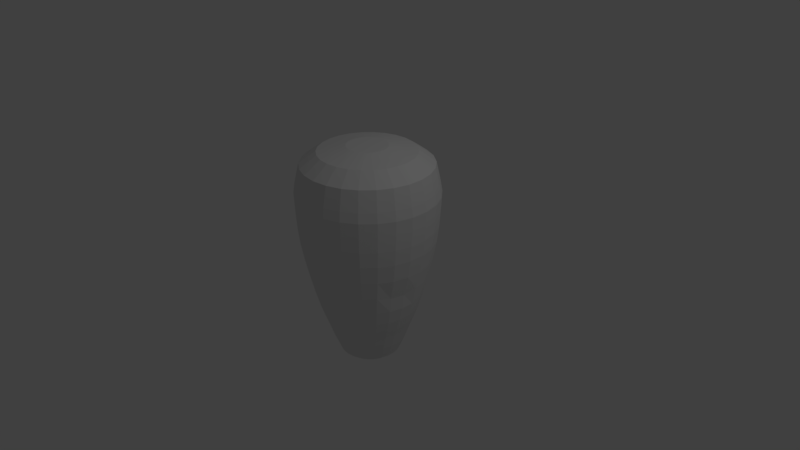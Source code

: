 # Source: spiess.blend  (saved by Blender 2.79.0; exported with 4.5.12 LTS)
import bpy
from mathutils import Matrix  # noqa: F401  (used for matrix-valued properties, if any)

bpy.ops.wm.read_factory_settings(use_empty=True)
scene = bpy.context.scene
scene.name = 'Scene'

# ---- collections
col_collection_1 = bpy.data.collections.new('Collection 1'); scene.collection.children.link(col_collection_1)

# ---- world
world_world = bpy.data.worlds.new('World'); scene.world = world_world
world_world.color = (0.05088, 0.05088, 0.05088)
world_world.use_sun_shadow = False
world_world.sun_shadow_jitter_overblur = 0.0
world_world.cycles.sampling_method = 'MANUAL'

# ---- cameras
cam_camera = bpy.data.cameras.new('Camera')
cam_camera.clip_end = 100.0
cam_camera.lens = 35.0
cam_camera.sensor_width = 32.0
cam_camera.sensor_height = 18.0
cam_camera.ortho_scale = 7.314
cam_camera.dof.focus_distance = 0.0
cam_camera.dof.aperture_fstop = 128.0

# ---- lights
light_lamp = bpy.data.lights.new('Lamp', 'POINT')
light_lamp.transmission_factor = 0.0
light_lamp.cutoff_distance = 30.0
light_lamp.energy = 100.0
light_lamp.shadow_buffer_clip_start = 1.001
light_lamp.shadow_soft_size = 0.1
light_lamp.shadow_maximum_resolution = 0.006
light_lamp.use_absolute_resolution = True

# ---- meshes
me_cylinder_002 = bpy.data.meshes.new('Cylinder.002')
me_cylinder_002.from_pydata([(9.563e-09, 2.754e-08, -1.463), (-4.004e-06, -3.546e-06, 1.498), (6.316e-08, 0.3106, -1.423), (-1.163e-05, 0.2654, 1.498), (0.07434, 0.3016, -1.423), (0.0635, 0.2577, 1.498), (0.1444, 0.275, -1.423), (0.1233, 0.235, 1.498), (0.206, 0.2325, -1.423), (0.176, 0.1986, 1.498), (0.2556, 0.1765, -1.423), (0.2184, 0.1507, 1.498), (0.2904, 0.1101, -1.423), (0.2481, 0.09409, 1.498), (0.3084, 0.03744, -1.423), (0.2634, 0.03198, 1.498), (0.3084, -0.03744, -1.423), (0.2634, -0.032, 1.498), (0.2904, -0.1101, -1.423), (0.2481, -0.09412, 1.498), (0.2556, -0.1765, -1.423), (0.2184, -0.1508, 1.498), (0.206, -0.2325, -1.423), (0.176, -0.1987, 1.498), (0.1444, -0.275, -1.423), (0.1233, -0.235, 1.498), (0.07434, -0.3016, -1.423), (0.0635, -0.2577, 1.498), (-3.805e-08, -0.3106, -1.423), (-1.164e-05, -0.2654, 1.498), (-0.07434, -0.3016, -1.423), (-0.06353, -0.2577, 1.498), (-0.1444, -0.275, -1.423), (-0.1233, -0.235, 1.498), (-0.206, -0.2325, -1.423), (-0.176, -0.1987, 1.498), (-0.2556, -0.1765, -1.423), (-0.2184, -0.1508, 1.498), (-0.2904, -0.1101, -1.423), (-0.2482, -0.09412, 1.498), (-0.3084, -0.03744, -1.423), (-0.2635, -0.032, 1.498), (-0.3084, 0.03744, -1.423), (-0.2635, 0.03198, 1.498), (-0.2904, 0.1101, -1.423), (-0.2482, 0.0941, 1.498), (-0.2556, 0.1765, -1.423), (-0.2184, 0.1508, 1.498), (-0.206, 0.2325, -1.423), (-0.176, 0.1986, 1.498), (-0.1444, 0.275, -1.423), (-0.1233, 0.235, 1.498), (-0.07434, 0.3016, -1.423), (-0.06352, 0.2577, 1.498), (-2.564e-05, 0.6297, 1.427), (0.1507, 0.6113, 1.427), (0.2926, 0.5575, 1.427), (0.4175, 0.4713, 1.427), (0.5182, 0.3577, 1.427), (0.5887, 0.2233, 1.427), (0.6251, 0.07588, 1.427), (0.6251, -0.07592, 1.427), (0.5887, -0.2233, 1.427), (0.5182, -0.3577, 1.427), (0.4175, -0.4714, 1.427), (0.2926, -0.5576, 1.427), (0.1507, -0.6114, 1.427), (-2.578e-05, -0.6297, 1.427), (-0.1507, -0.6114, 1.427), (-0.2927, -0.5576, 1.427), (-0.4176, -0.4714, 1.427), (-0.5183, -0.3577, 1.427), (-0.5888, -0.2233, 1.427), (-0.6251, -0.07593, 1.427), (-0.6251, 0.07588, 1.427), (-0.5888, 0.2233, 1.427), (-0.5183, 0.3577, 1.427), (-0.4176, 0.4713, 1.427), (-0.2927, 0.5575, 1.427), (-0.1507, 0.6114, 1.427), (0.2023, 0.8209, 1.27), (0.3929, 0.7487, 1.27), (0.5607, 0.6329, 1.27), (0.6958, 0.4803, 1.27), (0.7906, 0.2998, 1.27), (0.8393, 0.1019, 1.27), (0.8393, -0.102, 1.27), (0.7906, -0.2999, 1.27), (0.6958, -0.4804, 1.27), (0.5607, -0.6329, 1.27), (0.3929, -0.7487, 1.27), (0.2023, -0.821, 1.27), (-3.865e-05, -0.8456, 1.27), (-0.2024, -0.821, 1.27), (-0.393, -0.7487, 1.27), (-0.5608, -0.6329, 1.27), (-0.6959, -0.4804, 1.27), (-0.7907, -0.2999, 1.27), (-0.8394, -0.102, 1.27), (-0.8394, 0.1019, 1.27), (-0.7907, 0.2998, 1.27), (-0.6959, 0.4803, 1.27), (-0.5607, 0.6329, 1.27), (-0.393, 0.7487, 1.27), (-0.2024, 0.8209, 1.27), (-3.84e-05, 0.8455, 1.27), (0.2151, 0.8764, 1.007), (0.4188, 0.7992, 1.007), (0.5981, 0.6754, 1.007), (0.7426, 0.5124, 1.007), (0.8439, 0.3195, 1.007), (0.896, 0.1079, 1.007), (0.896, -0.1099, 1.007), (0.8438, -0.3215, 1.007), (0.7426, -0.5144, 1.007), (0.5981, -0.6774, 1.007), (0.4188, -0.8012, 1.007), (0.2151, -0.8784, 1.007), (-0.001135, -0.9047, 1.007), (-0.2174, -0.8784, 1.007), (-0.4211, -0.8012, 1.007), (-0.6004, -0.6774, 1.007), (-0.7448, -0.5144, 1.007), (-0.8461, -0.3215, 1.007), (-0.8982, -0.1099, 1.007), (-0.8982, 0.1079, 1.007), (-0.8461, 0.3194, 1.007), (-0.7449, 0.5124, 1.007), (-0.6004, 0.6754, 1.007), (-0.4211, 0.7992, 1.007), (-0.2174, 0.8764, 1.007), (-0.001135, 0.9027, 1.007), (0.2212, 0.8978, 0.8777), (0.2191, 0.8889, 0.6823), (0.2159, 0.8761, 0.4853), (0.21, 0.8521, 0.2755), (0.1989, 0.8072, 0.02822), (0.1853, 0.7518, -0.2213), (0.1706, 0.6923, -0.4671), (0.157, 0.6369, -0.6675), (0.1441, 0.5846, -0.8242), (0.1311, 0.5349, -0.9595), (0.1215, 0.4887, -1.087), (0.1052, 0.4187, -1.274), (0.4297, 0.8187, 0.8777), (0.4255, 0.8107, 0.6823), (0.4193, 0.799, 0.4853), (0.4078, 0.777, 0.2755), (0.3863, 0.7361, 0.02822), (0.3598, 0.6856, -0.2213), (0.3313, 0.6313, -0.4671), (0.3048, 0.5808, -0.6675), (0.2798, 0.5331, -0.8242), (0.2552, 0.4879, -0.9595), (0.2354, 0.4455, -1.087), (0.2025, 0.3818, -1.274), (0.6131, 0.6921, 0.8777), (0.6071, 0.6853, 0.6823), (0.5983, 0.6754, 0.4853), (0.5819, 0.6569, 0.2755), (0.5513, 0.6223, 0.02822), (0.5134, 0.5795, -0.2213), (0.4728, 0.5337, -0.4671), (0.435, 0.491, -0.6675), (0.3992, 0.4506, -0.8242), (0.3645, 0.4125, -0.9595), (0.3357, 0.3763, -1.087), (0.2881, 0.3226, -1.274), (0.7609, 0.5252, 0.8777), (0.7535, 0.5201, 0.6823), (0.7426, 0.5126, 0.4853), (0.7222, 0.4985, 0.2755), (0.6842, 0.4722, 0.02822), (0.6372, 0.4398, -0.2213), (0.5868, 0.405, -0.4671), (0.5398, 0.3726, -0.6675), (0.4955, 0.342, -0.8242), (0.4525, 0.3131, -0.9595), (0.4165, 0.2851, -1.087), (0.3571, 0.2448, -1.274), (0.8645, 0.3279, 0.8777), (0.8561, 0.3246, 0.6823), (0.8437, 0.32, 0.4853), (0.8205, 0.3112, 0.2755), (0.7773, 0.2948, 0.02822), (0.7239, 0.2746, -0.2213), (0.6666, 0.2528, -0.4671), (0.6133, 0.2326, -0.6675), (0.5629, 0.2135, -0.8242), (0.5142, 0.1955, -0.9595), (0.4731, 0.1772, -1.087), (0.4055, 0.1526, -1.274), (0.9179, 0.1114, 0.8777), (0.9089, 0.1103, 0.6823), (0.8957, 0.1087, 0.4853), (0.8712, 0.1058, 0.2755), (0.8253, 0.1002, 0.02822), (0.7686, 0.09332, -0.2213), (0.7078, 0.08594, -0.4671), (0.6512, 0.07907, -0.6675), (0.5977, 0.07257, -0.8242), (0.546, 0.06665, -0.9595), (0.5023, 0.05886, -1.087), (0.4304, 0.05157, -1.274), (0.9179, -0.1115, 0.8777), (0.9089, -0.1104, 0.6823), (0.8957, -0.1088, 0.4853), (0.8712, -0.1058, 0.2755), (0.8253, -0.1002, 0.02822), (0.7433, -0.0905, -0.2559), (0.7078, -0.08594, -0.4671), (0.6512, -0.07907, -0.6675), (0.5977, -0.07257, -0.8242), (0.546, -0.06611, -0.9595), (0.5023, -0.06299, -1.087), (0.4304, -0.0525, -1.274), (0.8645, -0.3279, 0.8777), (0.856, -0.3247, 0.6823), (0.8437, -0.32, 0.4853), (0.8205, -0.3112, 0.2755), (0.7773, -0.2948, 0.02822), (0.7003, -0.2653, -0.2559), (0.6666, -0.2528, -0.4671), (0.6133, -0.2326, -0.6675), (0.5629, -0.2135, -0.8242), (0.5142, -0.195, -0.9595), (0.4731, -0.1813, -1.087), (0.4055, -0.1535, -1.274), (0.7609, -0.5253, 0.8777), (0.7535, -0.5201, 0.6823), (0.7426, -0.5126, 0.4854), (0.7222, -0.4985, 0.2755), (0.6842, -0.4723, 0.02822), (0.6372, -0.4398, -0.2213), (0.5868, -0.405, -0.4671), (0.5398, -0.3726, -0.6675), (0.4955, -0.342, -0.8242), (0.4525, -0.3126, -0.9595), (0.4165, -0.2892, -1.087), (0.3571, -0.2457, -1.274), (0.6131, -0.6921, 0.8777), (0.6071, -0.6854, 0.6823), (0.5983, -0.6754, 0.4854), (0.5819, -0.6569, 0.2755), (0.5513, -0.6223, 0.02822), (0.5134, -0.5795, -0.2213), (0.4728, -0.5337, -0.4671), (0.435, -0.491, -0.6675), (0.3992, -0.4506, -0.8242), (0.3645, -0.4119, -0.9595), (0.3357, -0.3804, -1.087), (0.2881, -0.3236, -1.274), (0.4297, -0.8188, 0.8777), (0.4255, -0.8107, 0.6823), (0.4193, -0.799, 0.4854), (0.4078, -0.7771, 0.2755), (0.3863, -0.7361, 0.02822), (0.3598, -0.6856, -0.2213), (0.3313, -0.6313, -0.4671), (0.3048, -0.5808, -0.6675), (0.2798, -0.5331, -0.8242), (0.2552, -0.4873, -0.9595), (0.2354, -0.4496, -1.087), (0.2025, -0.3827, -1.274), (0.2212, -0.8978, 0.8777), (0.2191, -0.889, 0.6823), (0.2159, -0.8761, 0.4854), (0.21, -0.8521, 0.2755), (0.1989, -0.8072, 0.02822), (0.1853, -0.7518, -0.2213), (0.1706, -0.6923, -0.4671), (0.157, -0.6369, -0.6675), (0.1441, -0.5846, -0.8242), (0.1311, -0.5344, -0.9595), (0.1215, -0.4928, -1.087), (0.1052, -0.4196, -1.274), (-4.062e-05, -0.9247, 0.8777), (-3.51e-05, -0.9156, 0.6823), (-2.693e-05, -0.9024, 0.4854), (-1.793e-05, -0.8776, 0.2755), (-9.235e-06, -0.8313, 0.02822), (-2.988e-06, -0.7743, -0.2213), (-4.583e-07, -0.713, -0.4671), (-2.003e-07, -0.656, -0.6675), (-1.606e-07, -0.6021, -0.8242), (-0.0007146, -0.5504, -0.9595), (0.0005104, -0.5075, -1.087), (0.001883, -0.4321, -1.274), (-0.2213, -0.8978, 0.8777), (-0.2191, -0.889, 0.6823), (-0.216, -0.8761, 0.4854), (-0.21, -0.8521, 0.2755), (-0.199, -0.8072, 0.02822), (-0.1853, -0.7518, -0.2213), (-0.1706, -0.6923, -0.4671), (-0.157, -0.6369, -0.6675), (-0.1441, -0.5846, -0.8242), (-0.1325, -0.5344, -0.9595), (-0.1205, -0.4928, -1.087), (-0.1014, -0.4196, -1.274), (-0.4297, -0.8188, 0.8777), (-0.4255, -0.8107, 0.6823), (-0.4194, -0.799, 0.4854), (-0.4078, -0.7771, 0.2755), (-0.3864, -0.7361, 0.02822), (-0.3598, -0.6856, -0.2213), (-0.3313, -0.6313, -0.4671), (-0.3048, -0.5808, -0.6675), (-0.2798, -0.5331, -0.8242), (-0.2566, -0.4873, -0.9595), (-0.2344, -0.4496, -1.087), (-0.1987, -0.3827, -1.274), (-0.6132, -0.6921, 0.8777), (-0.6072, -0.6853, 0.6823), (-0.5984, -0.6754, 0.4854), (-0.582, -0.6569, 0.2755), (-0.5513, -0.6223, 0.02822), (-0.5134, -0.5795, -0.2213), (-0.4603, -0.5296, -0.469), (-0.435, -0.491, -0.6675), (-0.3992, -0.4506, -0.8242), (-0.3659, -0.4119, -0.9595), (-0.3347, -0.3804, -1.087), (-0.2844, -0.3236, -1.274), (-0.761, -0.5253, 0.8777), (-0.7535, -0.5201, 0.6823), (-0.7426, -0.5126, 0.4854), (-0.7222, -0.4985, 0.2755), (-0.6842, -0.4723, 0.02822), (-0.6372, -0.4398, -0.2213), (-0.5733, -0.4021, -0.4691), (-0.5398, -0.3726, -0.6675), (-0.4955, -0.342, -0.8242), (-0.4539, -0.3126, -0.9595), (-0.4155, -0.2892, -1.087), (-0.3534, -0.2457, -1.274), (-0.8646, -0.3279, 0.8777), (-0.8561, -0.3247, 0.6823), (-0.8437, -0.32, 0.4854), (-0.8206, -0.3112, 0.2755), (-0.7773, -0.2948, 0.02822), (-0.724, -0.2746, -0.2213), (-0.6666, -0.2528, -0.4671), (-0.6133, -0.2326, -0.6675), (-0.5629, -0.2135, -0.8242), (-0.5156, -0.195, -0.9595), (-0.4721, -0.1813, -1.087), (-0.4017, -0.1535, -1.274), (-0.9179, -0.1115, 0.8777), (-0.9089, -0.1104, 0.6823), (-0.8958, -0.1088, 0.4854), (-0.8712, -0.1058, 0.2755), (-0.8253, -0.1002, 0.02822), (-0.7686, -0.09333, -0.2213), (-0.7078, -0.08594, -0.4671), (-0.6512, -0.07907, -0.6675), (-0.5977, -0.07257, -0.8242), (-0.5474, -0.06611, -0.9595), (-0.5013, -0.06299, -1.087), (-0.4266, -0.0525, -1.274), (-0.9179, 0.1114, 0.8777), (-0.9089, 0.1103, 0.6823), (-0.8958, 0.1087, 0.4854), (-0.8712, 0.1058, 0.2755), (-0.8253, 0.1002, 0.02822), (-0.7686, 0.09333, -0.2213), (-0.7078, 0.08594, -0.4671), (-0.6512, 0.07907, -0.6675), (-0.5977, 0.07257, -0.8242), (-0.5474, 0.06665, -0.9595), (-0.5013, 0.05886, -1.087), (-0.4266, 0.05157, -1.274), (-0.8646, 0.3279, 0.8777), (-0.8561, 0.3246, 0.6823), (-0.8437, 0.32, 0.4854), (-0.8206, 0.3112, 0.2755), (-0.7773, 0.2948, 0.02822), (-0.724, 0.2746, -0.2213), (-0.6666, 0.2528, -0.4671), (-0.6133, 0.2326, -0.6675), (-0.5629, 0.2135, -0.8242), (-0.5156, 0.1955, -0.9595), (-0.4682, 0.1703, -1.082), (-0.4017, 0.1526, -1.274), (-0.761, 0.5252, 0.8777), (-0.7535, 0.5201, 0.6823), (-0.7426, 0.5126, 0.4854), (-0.7222, 0.4985, 0.2755), (-0.6842, 0.4722, 0.02822), (-0.6372, 0.4398, -0.2213), (-0.5868, 0.405, -0.4671), (-0.5398, 0.3726, -0.6675), (-0.4955, 0.342, -0.8242), (-0.4539, 0.3131, -0.9595), (-0.4155, 0.2851, -1.087), (-0.3534, 0.2448, -1.274), (-0.6132, 0.6921, 0.8777), (-0.6072, 0.6853, 0.6823), (-0.5984, 0.6754, 0.4854), (-0.582, 0.6569, 0.2755), (-0.5513, 0.6223, 0.02822), (-0.5134, 0.5795, -0.2213), (-0.4728, 0.5337, -0.4671), (-0.435, 0.491, -0.6675), (-0.3992, 0.4506, -0.8242), (-0.3659, 0.4125, -0.9595), (-0.3347, 0.3763, -1.087), (-0.2844, 0.3226, -1.274), (-0.4297, 0.8187, 0.8777), (-0.4255, 0.8107, 0.6823), (-0.4194, 0.799, 0.4854), (-0.4078, 0.777, 0.2755), (-0.3864, 0.7361, 0.02822), (-0.3598, 0.6856, -0.2213), (-0.3313, 0.6313, -0.4671), (-0.3048, 0.5808, -0.6675), (-0.2798, 0.5331, -0.8242), (-0.2566, 0.4879, -0.9595), (-0.2344, 0.4455, -1.087), (-0.1987, 0.3818, -1.274), (-0.2213, 0.8977, 0.8777), (-0.2191, 0.8889, 0.6823), (-0.216, 0.8761, 0.4853), (-0.21, 0.8521, 0.2755), (-0.199, 0.8072, 0.02822), (-0.1853, 0.7518, -0.2213), (-0.1706, 0.6923, -0.4671), (-0.157, 0.6369, -0.6675), (-0.1441, 0.5846, -0.8242), (-0.1325, 0.5349, -0.9595), (-0.1205, 0.4887, -1.087), (-0.1014, 0.4187, -1.274), (0.001883, 0.4312, -1.274), (0.0005105, 0.5034, -1.087), (-0.0007144, 0.551, -0.9595), (3.556e-08, 0.6021, -0.8242), (1.348e-08, 0.656, -0.6675), (-2.26e-07, 0.713, -0.4671), (-2.734e-06, 0.7743, -0.2213), (-8.962e-06, 0.8313, 0.02822), (-1.764e-05, 0.8776, 0.2755), (-2.663e-05, 0.9023, 0.4853), (-3.48e-05, 0.9156, 0.6823), (-4.031e-05, 0.9246, 0.8777), (0.1145, 0.4618, -1.167), (0.222, 0.421, -1.167), (0.3166, 0.3557, -1.167), (0.3929, 0.2697, -1.167), (0.4463, 0.1678, -1.167), (0.4738, 0.0562, -1.167), (0.4738, -0.05879, -1.167), (0.4463, -0.1704, -1.167), (0.3929, -0.2722, -1.167), (0.3166, -0.3583, -1.167), (0.222, -0.4236, -1.167), (0.1145, -0.4644, -1.167), (0.0003188, -0.4783, -1.167), (-0.1138, -0.4644, -1.167), (-0.2213, -0.4236, -1.167), (-0.316, -0.3583, -1.167), (-0.3922, -0.2722, -1.167), (-0.4457, -0.1704, -1.167), (-0.4732, -0.05879, -1.167), (-0.4732, 0.0562, -1.167), (-0.4457, 0.1678, -1.167), (-0.3922, 0.2697, -1.167), (-0.316, 0.3557, -1.167), (-0.2213, 0.4211, -1.167), (-0.1138, 0.4618, -1.167), (0.000319, 0.4757, -1.167), (0.09582, 0.3887, -1.353), (0.1861, 0.3545, -1.353), (0.2655, 0.2997, -1.353), (0.3295, 0.2274, -1.353), (0.3744, 0.142, -1.353), (0.3975, 0.04826, -1.353), (0.3975, -0.04826, -1.353), (0.3744, -0.142, -1.353), (0.3295, -0.2274, -1.353), (0.2655, -0.2997, -1.353), (0.1861, -0.3545, -1.353), (0.09582, -0.3887, -1.353), (-7.487e-08, -0.4004, -1.353), (-0.09582, -0.3887, -1.353), (-0.1861, -0.3545, -1.353), (-0.2655, -0.2997, -1.353), (-0.3295, -0.2274, -1.353), (-0.3744, -0.142, -1.353), (-0.3975, -0.04826, -1.353), (-0.3975, 0.04826, -1.353), (-0.3744, 0.142, -1.353), (-0.3295, 0.2274, -1.353), (-0.2655, 0.2997, -1.353), (-0.1861, 0.3545, -1.353), (-0.09582, 0.3887, -1.353), (5.559e-08, 0.4004, -1.353), (-2.961e-05, 0.7259, 1.358), (0.1737, 0.7048, 1.358), (0.3373, 0.6428, 1.358), (0.4814, 0.5433, 1.358), (0.5974, 0.4124, 1.358), (0.6787, 0.2574, 1.358), (0.7206, 0.08748, 1.358), (0.7206, -0.08753, 1.358), (0.6787, -0.2575, 1.358), (0.5974, -0.4124, 1.358), (0.4814, -0.5434, 1.358), (0.3373, -0.6428, 1.358), (0.1737, -0.7049, 1.358), (-2.979e-05, -0.726, 1.358), (-0.1738, -0.7049, 1.358), (-0.3374, -0.6428, 1.358), (-0.4814, -0.5434, 1.358), (-0.5975, -0.4124, 1.358), (-0.6788, -0.2575, 1.358), (-0.7207, -0.08753, 1.358), (-0.7207, 0.08748, 1.358), (-0.6788, 0.2574, 1.358), (-0.5975, 0.4124, 1.358), (-0.4814, 0.5434, 1.358), (-0.3374, 0.6428, 1.358), (-0.1738, 0.7048, 1.358), (-3.84e-05, 0.8455, 1.27), (0.2023, 0.8209, 1.27), (0.3929, 0.7487, 1.27), (0.5607, 0.6329, 1.27), (0.6958, 0.4803, 1.27), (0.7906, 0.2998, 1.27), (0.8393, 0.1019, 1.27), (0.8393, -0.102, 1.27), (0.7906, -0.2999, 1.27), (0.6958, -0.4804, 1.27), (0.5607, -0.6329, 1.27), (0.3929, -0.7487, 1.27), (0.2023, -0.821, 1.27), (-3.865e-05, -0.8456, 1.27), (-0.2024, -0.821, 1.27), (-0.393, -0.7487, 1.27), (-0.5608, -0.6329, 1.27), (-0.6959, -0.4804, 1.27), (-0.7907, -0.2999, 1.27), (-0.8394, -0.102, 1.27), (-0.8394, 0.1019, 1.27), (-0.7907, 0.2998, 1.27), (-0.6959, 0.4803, 1.27), (-0.5607, 0.6329, 1.27), (-0.393, 0.7487, 1.27), (-0.2024, 0.8209, 1.27), (0.2088, 0.8491, 1.141), (0.4061, 0.7743, 1.141), (0.5797, 0.6545, 1.141), (0.7196, 0.4966, 1.141), (0.8176, 0.3098, 1.141), (0.8681, 0.105, 1.141), (0.8681, -0.106, 1.141), (0.8176, -0.3108, 1.141), (0.7196, -0.4976, 1.141), (0.5797, -0.6555, 1.141), (0.4061, -0.7753, 1.141), (0.2088, -0.8501, 1.141), (-0.0005771, -0.8755, 1.141), (-0.21, -0.8501, 1.141), (-0.4072, -0.7753, 1.141), (-0.5808, -0.6555, 1.141), (-0.7207, -0.4976, 1.141), (-0.8187, -0.3108, 1.141), (-0.8692, -0.106, 1.141), (-0.8692, 0.105, 1.141), (-0.8187, 0.3098, 1.141), (-0.7207, 0.4966, 1.141), (-0.5808, 0.6545, 1.141), (-0.4072, 0.7743, 1.141), (-0.21, 0.8491, 1.141), (-0.0005768, 0.8745, 1.141), (-0.001135, 0.9027, 1.007), (0.2151, 0.8764, 1.007), (0.4188, 0.7992, 1.007), (0.5981, 0.6754, 1.007), (0.7426, 0.5124, 1.007), (0.8439, 0.3195, 1.007), (0.896, 0.1079, 1.007), (0.896, -0.1099, 1.007), (0.8438, -0.3215, 1.007), (0.7426, -0.5144, 1.007), (0.5981, -0.6774, 1.007), (0.4188, -0.8012, 1.007), (0.2151, -0.8784, 1.007), (-0.001135, -0.9047, 1.007), (-0.2174, -0.8784, 1.007), (-0.4211, -0.8012, 1.007), (-0.6004, -0.6774, 1.007), (-0.7448, -0.5144, 1.007), (-0.8461, -0.3215, 1.007), (-0.8982, -0.1099, 1.007), (-0.8982, 0.1079, 1.007), (-0.8461, 0.3194, 1.007), (-0.7449, 0.5124, 1.007), (-0.6004, 0.6754, 1.007), (-0.4211, 0.7992, 1.007), (-0.2174, 0.8764, 1.007), (-0.1205, -0.4928, -1.087), (-0.2344, -0.4496, -1.087), (0.4165, -0.2892, -1.087), (0.3357, -0.3804, -1.087)], [], [(0, 2, 4), (1, 5, 3), (54, 3, 5, 55), (0, 4, 6), (1, 7, 5), (55, 5, 7, 56), (0, 6, 8), (1, 9, 7), (56, 7, 9, 57), (0, 8, 10), (1, 11, 9), (57, 9, 11, 58), (0, 10, 12), (1, 13, 11), (58, 11, 13, 59), (0, 12, 14), (1, 15, 13), (59, 13, 15, 60), (0, 14, 16), (1, 17, 15), (60, 15, 17, 61), (0, 16, 18), (1, 19, 17), (61, 17, 19, 62), (0, 18, 20), (1, 21, 19), (62, 19, 21, 63), (0, 20, 22), (1, 23, 21), (63, 21, 23, 64), (0, 22, 24), (1, 25, 23), (64, 23, 25, 65), (0, 24, 26), (1, 27, 25), (65, 25, 27, 66), (0, 26, 28), (1, 29, 27), (66, 27, 29, 67), (0, 28, 30), (1, 31, 29), (67, 29, 31, 68), (0, 30, 32), (1, 33, 31), (68, 31, 33, 69), (0, 32, 34), (1, 35, 33), (69, 33, 35, 70), (0, 34, 36), (1, 37, 35), (70, 35, 37, 71), (0, 36, 38), (1, 39, 37), (71, 37, 39, 72), (0, 38, 40), (1, 41, 39), (72, 39, 41, 73), (0, 40, 42), (1, 43, 41), (73, 41, 43, 74), (0, 42, 44), (1, 45, 43), (74, 43, 45, 75), (0, 44, 46), (1, 47, 45), (75, 45, 47, 76), (0, 46, 48), (1, 49, 47), (76, 47, 49, 77), (0, 48, 50), (1, 51, 49), (77, 49, 51, 78), (0, 50, 52), (1, 53, 51), (78, 51, 53, 79), (0, 52, 2), (1, 3, 53), (79, 53, 3, 54), (521, 79, 54, 496), (520, 78, 79, 521), (519, 77, 78, 520), (518, 76, 77, 519), (517, 75, 76, 518), (516, 74, 75, 517), (515, 73, 74, 516), (514, 72, 73, 515), (513, 71, 72, 514), (512, 70, 71, 513), (511, 69, 70, 512), (510, 68, 69, 511), (509, 67, 68, 510), (508, 66, 67, 509), (507, 65, 66, 508), (506, 64, 65, 507), (505, 63, 64, 506), (504, 62, 63, 505), (503, 61, 62, 504), (502, 60, 61, 503), (501, 59, 60, 502), (500, 58, 59, 501), (499, 57, 58, 500), (498, 56, 57, 499), (497, 55, 56, 498), (496, 54, 55, 497), (522, 105, 80, 523), (523, 80, 81, 524), (524, 81, 82, 525), (525, 82, 83, 526), (526, 83, 84, 527), (527, 84, 85, 528), (528, 85, 86, 529), (529, 86, 87, 530), (530, 87, 88, 531), (531, 88, 89, 532), (532, 89, 90, 533), (533, 90, 91, 534), (534, 91, 92, 535), (535, 92, 93, 536), (536, 93, 94, 537), (537, 94, 95, 538), (538, 95, 96, 539), (539, 96, 97, 540), (540, 97, 98, 541), (541, 98, 99, 542), (542, 99, 100, 543), (543, 100, 101, 544), (544, 101, 102, 545), (545, 102, 103, 546), (546, 103, 104, 547), (547, 104, 105, 522), (599, 130, 131, 574), (598, 129, 130, 599), (597, 128, 129, 598), (596, 127, 128, 597), (595, 126, 127, 596), (594, 125, 126, 595), (593, 124, 125, 594), (592, 123, 124, 593), (591, 122, 123, 592), (590, 121, 122, 591), (589, 120, 121, 590), (588, 119, 120, 589), (587, 118, 119, 588), (586, 117, 118, 587), (585, 116, 117, 586), (584, 115, 116, 585), (583, 114, 115, 584), (582, 113, 114, 583), (581, 112, 113, 582), (580, 111, 112, 581), (579, 110, 111, 580), (578, 109, 110, 579), (577, 108, 109, 578), (576, 107, 108, 577), (575, 106, 107, 576), (574, 131, 106, 575), (495, 432, 143, 470), (469, 433, 142, 444), (433, 434, 141, 142), (434, 435, 140, 141), (435, 436, 139, 140), (436, 437, 138, 139), (437, 438, 137, 138), (438, 439, 136, 137), (439, 440, 135, 136), (440, 441, 134, 135), (441, 442, 133, 134), (442, 443, 132, 133), (470, 143, 155, 471), (444, 142, 154, 445), (142, 141, 153, 154), (141, 140, 152, 153), (140, 139, 151, 152), (139, 138, 150, 151), (138, 137, 149, 150), (137, 136, 148, 149), (136, 135, 147, 148), (135, 134, 146, 147), (134, 133, 145, 146), (133, 132, 144, 145), (471, 155, 167, 472), (445, 154, 166, 446), (154, 153, 165, 166), (153, 152, 164, 165), (152, 151, 163, 164), (151, 150, 162, 163), (150, 149, 161, 162), (149, 148, 160, 161), (148, 147, 159, 160), (147, 146, 158, 159), (146, 145, 157, 158), (145, 144, 156, 157), (472, 167, 179, 473), (446, 166, 178, 447), (166, 165, 177, 178), (165, 164, 176, 177), (164, 163, 175, 176), (163, 162, 174, 175), (162, 161, 173, 174), (161, 160, 172, 173), (160, 159, 171, 172), (159, 158, 170, 171), (158, 157, 169, 170), (157, 156, 168, 169), (473, 179, 191, 474), (447, 178, 190, 448), (178, 177, 189, 190), (177, 176, 188, 189), (176, 175, 187, 188), (175, 174, 186, 187), (174, 173, 185, 186), (173, 172, 184, 185), (172, 171, 183, 184), (171, 170, 182, 183), (170, 169, 181, 182), (169, 168, 180, 181), (474, 191, 203, 475), (448, 190, 202, 449), (190, 189, 201, 202), (189, 188, 200, 201), (188, 187, 199, 200), (187, 186, 198, 199), (186, 185, 197, 198), (185, 184, 196, 197), (184, 183, 195, 196), (183, 182, 194, 195), (182, 181, 193, 194), (181, 180, 192, 193), (475, 203, 215, 476), (449, 202, 214, 450), (202, 201, 213, 214), (201, 200, 212, 213), (200, 199, 211, 212), (199, 198, 210, 211), (198, 197, 209, 210), (197, 196, 208, 209), (196, 195, 207, 208), (195, 194, 206, 207), (194, 193, 205, 206), (193, 192, 204, 205), (476, 215, 227, 477), (450, 214, 226, 451), (214, 213, 225, 226), (213, 212, 224, 225), (212, 211, 223, 224), (211, 210, 222, 223), (210, 209, 221, 222), (209, 208, 220, 221), (208, 207, 219, 220), (207, 206, 218, 219), (206, 205, 217, 218), (205, 204, 216, 217), (477, 227, 239, 478), (451, 226, 238, 452), (226, 225, 237, 602), (225, 224, 236, 237), (224, 223, 235, 236), (223, 222, 234, 235), (222, 221, 233, 234), (221, 220, 232, 233), (220, 219, 231, 232), (219, 218, 230, 231), (218, 217, 229, 230), (217, 216, 228, 229), (478, 239, 251, 479), (452, 238, 250, 453), (602, 237, 249, 603), (237, 236, 248, 249), (236, 235, 247, 248), (235, 234, 246, 247), (234, 233, 245, 246), (233, 232, 244, 245), (232, 231, 243, 244), (231, 230, 242, 243), (230, 229, 241, 242), (229, 228, 240, 241), (479, 251, 263, 480), (453, 250, 262, 454), (603, 249, 261, 262), (249, 248, 260, 261), (248, 247, 259, 260), (247, 246, 258, 259), (246, 245, 257, 258), (245, 244, 256, 257), (244, 243, 255, 256), (243, 242, 254, 255), (242, 241, 253, 254), (241, 240, 252, 253), (480, 263, 275, 481), (454, 262, 274, 455), (262, 261, 273, 274), (261, 260, 272, 273), (260, 259, 271, 272), (259, 258, 270, 271), (258, 257, 269, 270), (257, 256, 268, 269), (256, 255, 267, 268), (255, 254, 266, 267), (254, 253, 265, 266), (253, 252, 264, 265), (481, 275, 287, 482), (455, 274, 286, 456), (274, 273, 285, 286), (273, 272, 284, 285), (272, 271, 283, 284), (271, 270, 282, 283), (270, 269, 281, 282), (269, 268, 280, 281), (268, 267, 279, 280), (267, 266, 278, 279), (266, 265, 277, 278), (265, 264, 276, 277), (482, 287, 299, 483), (456, 286, 298, 457), (286, 285, 297, 600), (285, 284, 296, 297), (284, 283, 295, 296), (283, 282, 294, 295), (282, 281, 293, 294), (281, 280, 292, 293), (280, 279, 291, 292), (279, 278, 290, 291), (278, 277, 289, 290), (277, 276, 288, 289), (483, 299, 311, 484), (457, 298, 310, 458), (600, 297, 309, 601), (297, 296, 308, 309), (296, 295, 307, 308), (295, 294, 306, 307), (294, 293, 305, 306), (293, 292, 304, 305), (292, 291, 303, 304), (291, 290, 302, 303), (290, 289, 301, 302), (289, 288, 300, 301), (484, 311, 323, 485), (458, 310, 322, 459), (601, 309, 321, 322), (309, 308, 320, 321), (308, 307, 319, 320), (307, 306, 318, 319), (306, 305, 317, 318), (305, 304, 316, 317), (304, 303, 315, 316), (303, 302, 314, 315), (302, 301, 313, 314), (301, 300, 312, 313), (485, 323, 335, 486), (459, 322, 334, 460), (322, 321, 333, 334), (321, 320, 332, 333), (320, 319, 331, 332), (319, 318, 330, 331), (318, 317, 329, 330), (317, 316, 328, 329), (316, 315, 327, 328), (315, 314, 326, 327), (314, 313, 325, 326), (313, 312, 324, 325), (486, 335, 347, 487), (460, 334, 346, 461), (334, 333, 345, 346), (333, 332, 344, 345), (332, 331, 343, 344), (331, 330, 342, 343), (330, 329, 341, 342), (329, 328, 340, 341), (328, 327, 339, 340), (327, 326, 338, 339), (326, 325, 337, 338), (325, 324, 336, 337), (487, 347, 359, 488), (461, 346, 358, 462), (346, 345, 357, 358), (345, 344, 356, 357), (344, 343, 355, 356), (343, 342, 354, 355), (342, 341, 353, 354), (341, 340, 352, 353), (340, 339, 351, 352), (339, 338, 350, 351), (338, 337, 349, 350), (337, 336, 348, 349), (488, 359, 371, 489), (462, 358, 370, 463), (358, 357, 369, 370), (357, 356, 368, 369), (356, 355, 367, 368), (355, 354, 366, 367), (354, 353, 365, 366), (353, 352, 364, 365), (352, 351, 363, 364), (351, 350, 362, 363), (350, 349, 361, 362), (349, 348, 360, 361), (489, 371, 383, 490), (463, 370, 382, 464), (370, 369, 381, 382), (369, 368, 380, 381), (368, 367, 379, 380), (367, 366, 378, 379), (366, 365, 377, 378), (365, 364, 376, 377), (364, 363, 375, 376), (363, 362, 374, 375), (362, 361, 373, 374), (361, 360, 372, 373), (490, 383, 395, 491), (464, 382, 394, 465), (382, 381, 393, 394), (381, 380, 392, 393), (380, 379, 391, 392), (379, 378, 390, 391), (378, 377, 389, 390), (377, 376, 388, 389), (376, 375, 387, 388), (375, 374, 386, 387), (374, 373, 385, 386), (373, 372, 384, 385), (491, 395, 407, 492), (465, 394, 406, 466), (394, 393, 405, 406), (393, 392, 404, 405), (392, 391, 403, 404), (391, 390, 402, 403), (390, 389, 401, 402), (389, 388, 400, 401), (388, 387, 399, 400), (387, 386, 398, 399), (386, 385, 397, 398), (385, 384, 396, 397), (492, 407, 419, 493), (466, 406, 418, 467), (406, 405, 417, 418), (405, 404, 416, 417), (404, 403, 415, 416), (403, 402, 414, 415), (402, 401, 413, 414), (401, 400, 412, 413), (400, 399, 411, 412), (399, 398, 410, 411), (398, 397, 409, 410), (397, 396, 408, 409), (493, 419, 431, 494), (467, 418, 430, 468), (418, 417, 429, 430), (417, 416, 428, 429), (416, 415, 427, 428), (415, 414, 426, 427), (414, 413, 425, 426), (413, 412, 424, 425), (412, 411, 423, 424), (411, 410, 422, 423), (410, 409, 421, 422), (409, 408, 420, 421), (494, 431, 432, 495), (468, 430, 433, 469), (430, 429, 434, 433), (429, 428, 435, 434), (428, 427, 436, 435), (427, 426, 437, 436), (426, 425, 438, 437), (425, 424, 439, 438), (424, 423, 440, 439), (423, 422, 441, 440), (422, 421, 442, 441), (421, 420, 443, 442), (431, 468, 469, 432), (419, 467, 468, 431), (407, 466, 467, 419), (395, 465, 466, 407), (383, 464, 465, 395), (371, 463, 464, 383), (359, 462, 463, 371), (347, 461, 462, 359), (335, 460, 461, 347), (323, 459, 460, 335), (311, 458, 459, 323), (299, 457, 458, 311), (287, 456, 457, 299), (275, 455, 456, 287), (263, 454, 455, 275), (251, 453, 454, 263), (239, 452, 453, 251), (227, 451, 452, 239), (215, 450, 451, 227), (203, 449, 450, 215), (191, 448, 449, 203), (179, 447, 448, 191), (167, 446, 447, 179), (155, 445, 446, 167), (143, 444, 445, 155), (432, 469, 444, 143), (52, 494, 495, 2), (50, 493, 494, 52), (48, 492, 493, 50), (46, 491, 492, 48), (44, 490, 491, 46), (42, 489, 490, 44), (40, 488, 489, 42), (38, 487, 488, 40), (36, 486, 487, 38), (34, 485, 486, 36), (32, 484, 485, 34), (30, 483, 484, 32), (28, 482, 483, 30), (26, 481, 482, 28), (24, 480, 481, 26), (22, 479, 480, 24), (20, 478, 479, 22), (18, 477, 478, 20), (16, 476, 477, 18), (14, 475, 476, 16), (12, 474, 475, 14), (10, 473, 474, 12), (8, 472, 473, 10), (6, 471, 472, 8), (4, 470, 471, 6), (2, 495, 470, 4), (105, 496, 497, 80), (80, 497, 498, 81), (81, 498, 499, 82), (82, 499, 500, 83), (83, 500, 501, 84), (84, 501, 502, 85), (85, 502, 503, 86), (86, 503, 504, 87), (87, 504, 505, 88), (88, 505, 506, 89), (89, 506, 507, 90), (90, 507, 508, 91), (91, 508, 509, 92), (92, 509, 510, 93), (93, 510, 511, 94), (94, 511, 512, 95), (95, 512, 513, 96), (96, 513, 514, 97), (97, 514, 515, 98), (98, 515, 516, 99), (99, 516, 517, 100), (100, 517, 518, 101), (101, 518, 519, 102), (102, 519, 520, 103), (103, 520, 521, 104), (104, 521, 496, 105), (572, 547, 522, 573), (571, 546, 547, 572), (570, 545, 546, 571), (569, 544, 545, 570), (568, 543, 544, 569), (567, 542, 543, 568), (566, 541, 542, 567), (565, 540, 541, 566), (564, 539, 540, 565), (563, 538, 539, 564), (562, 537, 538, 563), (561, 536, 537, 562), (560, 535, 536, 561), (559, 534, 535, 560), (558, 533, 534, 559), (557, 532, 533, 558), (556, 531, 532, 557), (555, 530, 531, 556), (554, 529, 530, 555), (553, 528, 529, 554), (552, 527, 528, 553), (551, 526, 527, 552), (550, 525, 526, 551), (549, 524, 525, 550), (548, 523, 524, 549), (573, 522, 523, 548), (131, 573, 548, 106), (106, 548, 549, 107), (107, 549, 550, 108), (108, 550, 551, 109), (109, 551, 552, 110), (110, 552, 553, 111), (111, 553, 554, 112), (112, 554, 555, 113), (113, 555, 556, 114), (114, 556, 557, 115), (115, 557, 558, 116), (116, 558, 559, 117), (117, 559, 560, 118), (118, 560, 561, 119), (119, 561, 562, 120), (120, 562, 563, 121), (121, 563, 564, 122), (122, 564, 565, 123), (123, 565, 566, 124), (124, 566, 567, 125), (125, 567, 568, 126), (126, 568, 569, 127), (127, 569, 570, 128), (128, 570, 571, 129), (129, 571, 572, 130), (130, 572, 573, 131), (443, 574, 575, 132), (132, 575, 576, 144), (144, 576, 577, 156), (156, 577, 578, 168), (168, 578, 579, 180), (180, 579, 580, 192), (192, 580, 581, 204), (204, 581, 582, 216), (216, 582, 583, 228), (228, 583, 584, 240), (240, 584, 585, 252), (252, 585, 586, 264), (264, 586, 587, 276), (276, 587, 588, 288), (288, 588, 589, 300), (300, 589, 590, 312), (312, 590, 591, 324), (324, 591, 592, 336), (336, 592, 593, 348), (348, 593, 594, 360), (360, 594, 595, 372), (372, 595, 596, 384), (384, 596, 597, 396), (396, 597, 598, 408), (408, 598, 599, 420), (420, 599, 574, 443)])
me_cylinder_002.use_remesh_preserve_volume = False
me_cylinder_002.use_remesh_preserve_attributes = False
me_cylinder_002.use_mirror_vertex_groups = False
me_cylinder_002.update()

# ---- objects
ob_cylinder = bpy.data.objects.new('Cylinder', me_cylinder_002)
ob_lamp = bpy.data.objects.new('Lamp', light_lamp)
ob_camera = bpy.data.objects.new('Camera', cam_camera)

# ---- transforms, parenting, visibility, modifiers, constraints
ob_cylinder.location = (0.0, 0.0, 0.0)
ob_cylinder.lineart.crease_threshold = 0.0
ob_lamp.location = (4.076, 1.005, 5.904)
ob_lamp.rotation_euler = (0.6503, 0.05522, 1.866)
ob_lamp.lock_rotations_4d = False
ob_lamp.empty_display_type = 'ARROWS'
ob_lamp.color = (0.0, 0.0, 0.0, 0.0)
ob_lamp.lineart.crease_threshold = 0.0
ob_camera.location = (7.481, -6.508, 5.344)
ob_camera.rotation_euler = (1.109, 0.0, 0.8149)
ob_camera.lock_rotations_4d = False
ob_camera.empty_display_type = 'ARROWS'
ob_camera.color = (0.0, 0.0, 0.0, 0.0)
ob_camera.display_type = 'WIRE'
ob_camera.lineart.crease_threshold = 0.0

# ---- collection membership
col_collection_1.objects.link(ob_cylinder)
col_collection_1.objects.link(ob_lamp)
col_collection_1.objects.link(ob_camera)

# ---- scene / render settings (as saved in the file)
scene.camera = ob_camera
scene.frame_start = 1; scene.frame_end = 250; scene.frame_set(1)
scene.render.engine = 'BLENDER_EEVEE_NEXT'
scene.render.resolution_percentage = 50
scene.render.dither_intensity = 0.0
scene.cycles.use_denoising = False
scene.cycles.samples = 128
scene.cycles.sampling_pattern = 'TABULATED_SOBOL'
scene.cycles.use_adaptive_sampling = False
scene.cycles.use_light_tree = False
scene.cycles.blur_glossy = 0.0
scene.cycles.sample_clamp_indirect = 0.0
scene.view_settings.view_transform = 'Standard'
bpy.context.view_layer.update()
